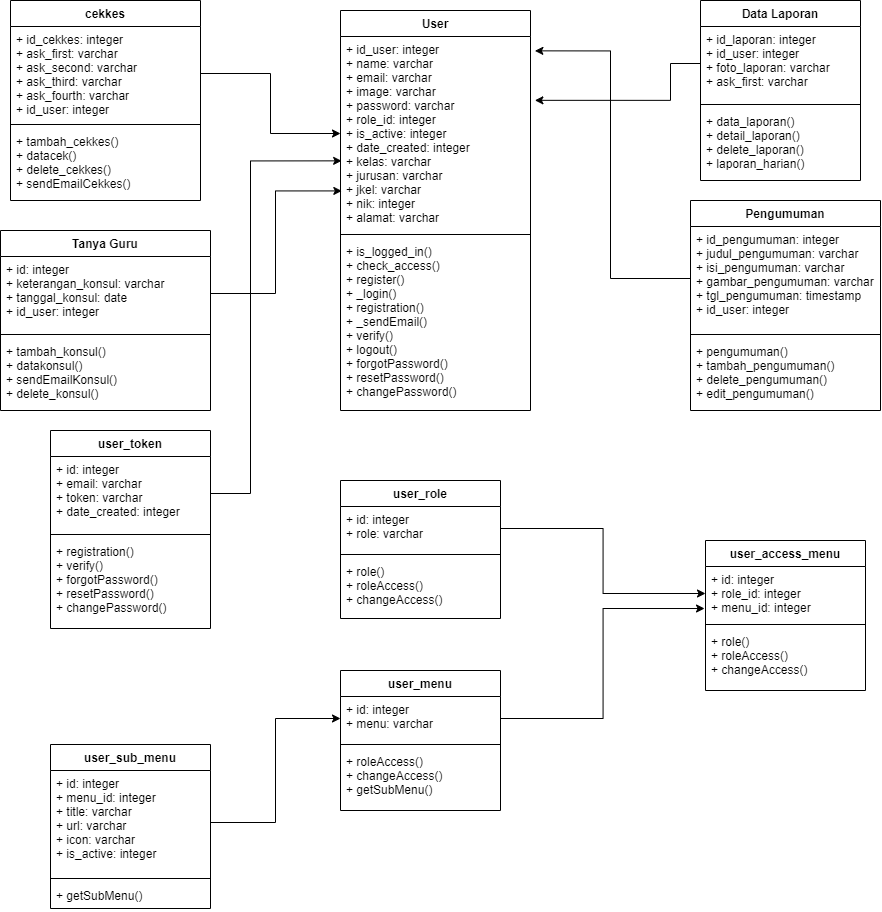

The diagram above was exported from draw.io. Its source (the exported page's mxGraphModel, read from the mxfile embedded in the PNG):
<mxGraphModel dx="1240" dy="743" grid="1" gridSize="10" guides="1" tooltips="1" connect="1" arrows="1" fold="1" page="1" pageScale="1" pageWidth="1100" pageHeight="1700" math="0" shadow="0">
  <root>
    <mxCell id="0" />
    <mxCell id="1" parent="0" />
    <mxCell id="hTVaw8ZOZBfyKQ_kJT47-13" value="Data Laporan" style="swimlane;fontStyle=1;align=center;verticalAlign=top;childLayout=stackLayout;horizontal=1;startSize=26;horizontalStack=0;resizeParent=1;resizeParentMax=0;resizeLast=0;collapsible=1;marginBottom=0;" vertex="1" parent="1">
      <mxGeometry x="840" y="151" width="160" height="180" as="geometry" />
    </mxCell>
    <mxCell id="hTVaw8ZOZBfyKQ_kJT47-14" value="+ id_laporan: integer&#10;+ id_user: integer&#10;+ foto_laporan: varchar&#10;+ ask_first: varchar&#10;" style="text;strokeColor=none;fillColor=none;align=left;verticalAlign=top;spacingLeft=4;spacingRight=4;overflow=hidden;rotatable=0;points=[[0,0.5],[1,0.5]];portConstraint=eastwest;" vertex="1" parent="hTVaw8ZOZBfyKQ_kJT47-13">
      <mxGeometry y="26" width="160" height="74" as="geometry" />
    </mxCell>
    <mxCell id="hTVaw8ZOZBfyKQ_kJT47-15" value="" style="line;strokeWidth=1;fillColor=none;align=left;verticalAlign=middle;spacingTop=-1;spacingLeft=3;spacingRight=3;rotatable=0;labelPosition=right;points=[];portConstraint=eastwest;" vertex="1" parent="hTVaw8ZOZBfyKQ_kJT47-13">
      <mxGeometry y="100" width="160" height="8" as="geometry" />
    </mxCell>
    <mxCell id="hTVaw8ZOZBfyKQ_kJT47-16" value="+ data_laporan()&#10;+ detail_laporan()&#10;+ delete_laporan()&#10;+ laporan_harian()&#10;" style="text;strokeColor=none;fillColor=none;align=left;verticalAlign=top;spacingLeft=4;spacingRight=4;overflow=hidden;rotatable=0;points=[[0,0.5],[1,0.5]];portConstraint=eastwest;" vertex="1" parent="hTVaw8ZOZBfyKQ_kJT47-13">
      <mxGeometry y="108" width="160" height="72" as="geometry" />
    </mxCell>
    <mxCell id="hTVaw8ZOZBfyKQ_kJT47-17" value="User" style="swimlane;fontStyle=1;align=center;verticalAlign=top;childLayout=stackLayout;horizontal=1;startSize=26;horizontalStack=0;resizeParent=1;resizeParentMax=0;resizeLast=0;collapsible=1;marginBottom=0;" vertex="1" parent="1">
      <mxGeometry x="480" y="161" width="190" height="400" as="geometry" />
    </mxCell>
    <mxCell id="hTVaw8ZOZBfyKQ_kJT47-18" value="+ id_user: integer&#10;+ name: varchar&#10;+ email: varchar&#10;+ image: varchar&#10;+ password: varchar&#10;+ role_id: integer&#10;+ is_active: integer&#10;+ date_created: integer&#10;+ kelas: varchar&#10;+ jurusan: varchar&#10;+ jkel: varchar&#10;+ nik: integer&#10;+ alamat: varchar" style="text;strokeColor=none;fillColor=none;align=left;verticalAlign=top;spacingLeft=4;spacingRight=4;overflow=hidden;rotatable=0;points=[[0,0.5],[1,0.5]];portConstraint=eastwest;" vertex="1" parent="hTVaw8ZOZBfyKQ_kJT47-17">
      <mxGeometry y="26" width="190" height="194" as="geometry" />
    </mxCell>
    <mxCell id="hTVaw8ZOZBfyKQ_kJT47-19" value="" style="line;strokeWidth=1;fillColor=none;align=left;verticalAlign=middle;spacingTop=-1;spacingLeft=3;spacingRight=3;rotatable=0;labelPosition=right;points=[];portConstraint=eastwest;" vertex="1" parent="hTVaw8ZOZBfyKQ_kJT47-17">
      <mxGeometry y="220" width="190" height="8" as="geometry" />
    </mxCell>
    <mxCell id="hTVaw8ZOZBfyKQ_kJT47-20" value="+ is_logged_in()&#10;+ check_access()&#10;+ register()&#10;+ _login()&#10;+ registration()&#10;+ _sendEmail()&#10;+ verify()&#10;+ logout()&#10;+ forgotPassword()&#10;+ resetPassword()&#10;+ changePassword()&#10;" style="text;strokeColor=none;fillColor=none;align=left;verticalAlign=top;spacingLeft=4;spacingRight=4;overflow=hidden;rotatable=0;points=[[0,0.5],[1,0.5]];portConstraint=eastwest;" vertex="1" parent="hTVaw8ZOZBfyKQ_kJT47-17">
      <mxGeometry y="228" width="190" height="172" as="geometry" />
    </mxCell>
    <mxCell id="hTVaw8ZOZBfyKQ_kJT47-21" value="cekkes" style="swimlane;fontStyle=1;align=center;verticalAlign=top;childLayout=stackLayout;horizontal=1;startSize=26;horizontalStack=0;resizeParent=1;resizeParentMax=0;resizeLast=0;collapsible=1;marginBottom=0;" vertex="1" parent="1">
      <mxGeometry x="150" y="151" width="190" height="200" as="geometry" />
    </mxCell>
    <mxCell id="hTVaw8ZOZBfyKQ_kJT47-22" value="+ id_cekkes: integer&#10;+ ask_first: varchar&#10;+ ask_second: varchar&#10;+ ask_third: varchar&#10;+ ask_fourth: varchar&#10;+ id_user: integer" style="text;strokeColor=none;fillColor=none;align=left;verticalAlign=top;spacingLeft=4;spacingRight=4;overflow=hidden;rotatable=0;points=[[0,0.5],[1,0.5]];portConstraint=eastwest;" vertex="1" parent="hTVaw8ZOZBfyKQ_kJT47-21">
      <mxGeometry y="26" width="190" height="94" as="geometry" />
    </mxCell>
    <mxCell id="hTVaw8ZOZBfyKQ_kJT47-23" value="" style="line;strokeWidth=1;fillColor=none;align=left;verticalAlign=middle;spacingTop=-1;spacingLeft=3;spacingRight=3;rotatable=0;labelPosition=right;points=[];portConstraint=eastwest;" vertex="1" parent="hTVaw8ZOZBfyKQ_kJT47-21">
      <mxGeometry y="120" width="190" height="8" as="geometry" />
    </mxCell>
    <mxCell id="hTVaw8ZOZBfyKQ_kJT47-24" value="+ tambah_cekkes()&#10;+ datacek()&#10;+ delete_cekkes()&#10;+ sendEmailCekkes()" style="text;strokeColor=none;fillColor=none;align=left;verticalAlign=top;spacingLeft=4;spacingRight=4;overflow=hidden;rotatable=0;points=[[0,0.5],[1,0.5]];portConstraint=eastwest;" vertex="1" parent="hTVaw8ZOZBfyKQ_kJT47-21">
      <mxGeometry y="128" width="190" height="72" as="geometry" />
    </mxCell>
    <mxCell id="hTVaw8ZOZBfyKQ_kJT47-37" value="Pengumuman" style="swimlane;fontStyle=1;align=center;verticalAlign=top;childLayout=stackLayout;horizontal=1;startSize=26;horizontalStack=0;resizeParent=1;resizeParentMax=0;resizeLast=0;collapsible=1;marginBottom=0;" vertex="1" parent="1">
      <mxGeometry x="830" y="351" width="190" height="210" as="geometry" />
    </mxCell>
    <mxCell id="hTVaw8ZOZBfyKQ_kJT47-38" value="+ id_pengumuman: integer&#10;+ judul_pengumuman: varchar&#10;+ isi_pengumuman: varchar&#10;+ gambar_pengumuman: varchar&#10;+ tgl_pengumuman: timestamp&#10;+ id_user: integer" style="text;strokeColor=none;fillColor=none;align=left;verticalAlign=top;spacingLeft=4;spacingRight=4;overflow=hidden;rotatable=0;points=[[0,0.5],[1,0.5]];portConstraint=eastwest;" vertex="1" parent="hTVaw8ZOZBfyKQ_kJT47-37">
      <mxGeometry y="26" width="190" height="104" as="geometry" />
    </mxCell>
    <mxCell id="hTVaw8ZOZBfyKQ_kJT47-39" value="" style="line;strokeWidth=1;fillColor=none;align=left;verticalAlign=middle;spacingTop=-1;spacingLeft=3;spacingRight=3;rotatable=0;labelPosition=right;points=[];portConstraint=eastwest;" vertex="1" parent="hTVaw8ZOZBfyKQ_kJT47-37">
      <mxGeometry y="130" width="190" height="8" as="geometry" />
    </mxCell>
    <mxCell id="hTVaw8ZOZBfyKQ_kJT47-40" value="+ pengumuman()&#10;+ tambah_pengumuman()&#10;+ delete_pengumuman()&#10;+ edit_pengumuman()" style="text;strokeColor=none;fillColor=none;align=left;verticalAlign=top;spacingLeft=4;spacingRight=4;overflow=hidden;rotatable=0;points=[[0,0.5],[1,0.5]];portConstraint=eastwest;" vertex="1" parent="hTVaw8ZOZBfyKQ_kJT47-37">
      <mxGeometry y="138" width="190" height="72" as="geometry" />
    </mxCell>
    <mxCell id="hTVaw8ZOZBfyKQ_kJT47-29" value="Tanya Guru" style="swimlane;fontStyle=1;align=center;verticalAlign=top;childLayout=stackLayout;horizontal=1;startSize=26;horizontalStack=0;resizeParent=1;resizeParentMax=0;resizeLast=0;collapsible=1;marginBottom=0;" vertex="1" parent="1">
      <mxGeometry x="140" y="381" width="210" height="180" as="geometry" />
    </mxCell>
    <mxCell id="hTVaw8ZOZBfyKQ_kJT47-30" value="+ id: integer&#10;+ keterangan_konsul: varchar&#10;+ tanggal_konsul: date&#10;+ id_user: integer&#10;" style="text;strokeColor=none;fillColor=none;align=left;verticalAlign=top;spacingLeft=4;spacingRight=4;overflow=hidden;rotatable=0;points=[[0,0.5],[1,0.5]];portConstraint=eastwest;" vertex="1" parent="hTVaw8ZOZBfyKQ_kJT47-29">
      <mxGeometry y="26" width="210" height="74" as="geometry" />
    </mxCell>
    <mxCell id="hTVaw8ZOZBfyKQ_kJT47-31" value="" style="line;strokeWidth=1;fillColor=none;align=left;verticalAlign=middle;spacingTop=-1;spacingLeft=3;spacingRight=3;rotatable=0;labelPosition=right;points=[];portConstraint=eastwest;" vertex="1" parent="hTVaw8ZOZBfyKQ_kJT47-29">
      <mxGeometry y="100" width="210" height="8" as="geometry" />
    </mxCell>
    <mxCell id="hTVaw8ZOZBfyKQ_kJT47-32" value="+ tambah_konsul()&#10;+ datakonsul()&#10;+ sendEmailKonsul()&#10;+ delete_konsul()" style="text;strokeColor=none;fillColor=none;align=left;verticalAlign=top;spacingLeft=4;spacingRight=4;overflow=hidden;rotatable=0;points=[[0,0.5],[1,0.5]];portConstraint=eastwest;" vertex="1" parent="hTVaw8ZOZBfyKQ_kJT47-29">
      <mxGeometry y="108" width="210" height="72" as="geometry" />
    </mxCell>
    <mxCell id="hTVaw8ZOZBfyKQ_kJT47-49" value="user_role" style="swimlane;fontStyle=1;align=center;verticalAlign=top;childLayout=stackLayout;horizontal=1;startSize=26;horizontalStack=0;resizeParent=1;resizeParentMax=0;resizeLast=0;collapsible=1;marginBottom=0;" vertex="1" parent="1">
      <mxGeometry x="480" y="631" width="160" height="138" as="geometry" />
    </mxCell>
    <mxCell id="hTVaw8ZOZBfyKQ_kJT47-50" value="+ id: integer&#10;+ role: varchar" style="text;strokeColor=none;fillColor=none;align=left;verticalAlign=top;spacingLeft=4;spacingRight=4;overflow=hidden;rotatable=0;points=[[0,0.5],[1,0.5]];portConstraint=eastwest;" vertex="1" parent="hTVaw8ZOZBfyKQ_kJT47-49">
      <mxGeometry y="26" width="160" height="44" as="geometry" />
    </mxCell>
    <mxCell id="hTVaw8ZOZBfyKQ_kJT47-51" value="" style="line;strokeWidth=1;fillColor=none;align=left;verticalAlign=middle;spacingTop=-1;spacingLeft=3;spacingRight=3;rotatable=0;labelPosition=right;points=[];portConstraint=eastwest;" vertex="1" parent="hTVaw8ZOZBfyKQ_kJT47-49">
      <mxGeometry y="70" width="160" height="8" as="geometry" />
    </mxCell>
    <mxCell id="hTVaw8ZOZBfyKQ_kJT47-52" value="+ role()&#10;+ roleAccess()&#10;+ changeAccess()" style="text;strokeColor=none;fillColor=none;align=left;verticalAlign=top;spacingLeft=4;spacingRight=4;overflow=hidden;rotatable=0;points=[[0,0.5],[1,0.5]];portConstraint=eastwest;" vertex="1" parent="hTVaw8ZOZBfyKQ_kJT47-49">
      <mxGeometry y="78" width="160" height="60" as="geometry" />
    </mxCell>
    <mxCell id="hTVaw8ZOZBfyKQ_kJT47-41" value="user_access_menu" style="swimlane;fontStyle=1;align=center;verticalAlign=top;childLayout=stackLayout;horizontal=1;startSize=26;horizontalStack=0;resizeParent=1;resizeParentMax=0;resizeLast=0;collapsible=1;marginBottom=0;" vertex="1" parent="1">
      <mxGeometry x="845" y="691" width="160" height="150" as="geometry" />
    </mxCell>
    <mxCell id="hTVaw8ZOZBfyKQ_kJT47-42" value="+ id: integer&#10;+ role_id: integer&#10;+ menu_id: integer" style="text;strokeColor=none;fillColor=none;align=left;verticalAlign=top;spacingLeft=4;spacingRight=4;overflow=hidden;rotatable=0;points=[[0,0.5],[1,0.5]];portConstraint=eastwest;" vertex="1" parent="hTVaw8ZOZBfyKQ_kJT47-41">
      <mxGeometry y="26" width="160" height="54" as="geometry" />
    </mxCell>
    <mxCell id="hTVaw8ZOZBfyKQ_kJT47-43" value="" style="line;strokeWidth=1;fillColor=none;align=left;verticalAlign=middle;spacingTop=-1;spacingLeft=3;spacingRight=3;rotatable=0;labelPosition=right;points=[];portConstraint=eastwest;" vertex="1" parent="hTVaw8ZOZBfyKQ_kJT47-41">
      <mxGeometry y="80" width="160" height="8" as="geometry" />
    </mxCell>
    <mxCell id="hTVaw8ZOZBfyKQ_kJT47-44" value="+ role()&#10;+ roleAccess()&#10;+ changeAccess()" style="text;strokeColor=none;fillColor=none;align=left;verticalAlign=top;spacingLeft=4;spacingRight=4;overflow=hidden;rotatable=0;points=[[0,0.5],[1,0.5]];portConstraint=eastwest;" vertex="1" parent="hTVaw8ZOZBfyKQ_kJT47-41">
      <mxGeometry y="88" width="160" height="62" as="geometry" />
    </mxCell>
    <mxCell id="hTVaw8ZOZBfyKQ_kJT47-62" style="edgeStyle=orthogonalEdgeStyle;rounded=0;orthogonalLoop=1;jettySize=auto;html=1;exitX=0;exitY=0.5;exitDx=0;exitDy=0;entryX=1.023;entryY=0.074;entryDx=0;entryDy=0;entryPerimeter=0;" edge="1" parent="1" source="hTVaw8ZOZBfyKQ_kJT47-38" target="hTVaw8ZOZBfyKQ_kJT47-18">
      <mxGeometry relative="1" as="geometry" />
    </mxCell>
    <mxCell id="hTVaw8ZOZBfyKQ_kJT47-63" style="edgeStyle=orthogonalEdgeStyle;rounded=0;orthogonalLoop=1;jettySize=auto;html=1;exitX=0;exitY=0.5;exitDx=0;exitDy=0;entryX=1.023;entryY=0.329;entryDx=0;entryDy=0;entryPerimeter=0;" edge="1" parent="1" source="hTVaw8ZOZBfyKQ_kJT47-14" target="hTVaw8ZOZBfyKQ_kJT47-18">
      <mxGeometry relative="1" as="geometry">
        <Array as="points">
          <mxPoint x="810" y="214" />
          <mxPoint x="810" y="251" />
        </Array>
      </mxGeometry>
    </mxCell>
    <mxCell id="hTVaw8ZOZBfyKQ_kJT47-64" style="edgeStyle=orthogonalEdgeStyle;rounded=0;orthogonalLoop=1;jettySize=auto;html=1;exitX=1;exitY=0.5;exitDx=0;exitDy=0;" edge="1" parent="1" source="hTVaw8ZOZBfyKQ_kJT47-22" target="hTVaw8ZOZBfyKQ_kJT47-18">
      <mxGeometry relative="1" as="geometry" />
    </mxCell>
    <mxCell id="hTVaw8ZOZBfyKQ_kJT47-65" style="edgeStyle=orthogonalEdgeStyle;rounded=0;orthogonalLoop=1;jettySize=auto;html=1;exitX=1;exitY=0.5;exitDx=0;exitDy=0;entryX=0.007;entryY=0.796;entryDx=0;entryDy=0;entryPerimeter=0;" edge="1" parent="1" source="hTVaw8ZOZBfyKQ_kJT47-30" target="hTVaw8ZOZBfyKQ_kJT47-18">
      <mxGeometry relative="1" as="geometry" />
    </mxCell>
    <mxCell id="hTVaw8ZOZBfyKQ_kJT47-45" value="user_menu" style="swimlane;fontStyle=1;align=center;verticalAlign=top;childLayout=stackLayout;horizontal=1;startSize=26;horizontalStack=0;resizeParent=1;resizeParentMax=0;resizeLast=0;collapsible=1;marginBottom=0;" vertex="1" parent="1">
      <mxGeometry x="480" y="821" width="160" height="140" as="geometry" />
    </mxCell>
    <mxCell id="hTVaw8ZOZBfyKQ_kJT47-46" value="+ id: integer&#10;+ menu: varchar" style="text;strokeColor=none;fillColor=none;align=left;verticalAlign=top;spacingLeft=4;spacingRight=4;overflow=hidden;rotatable=0;points=[[0,0.5],[1,0.5]];portConstraint=eastwest;" vertex="1" parent="hTVaw8ZOZBfyKQ_kJT47-45">
      <mxGeometry y="26" width="160" height="44" as="geometry" />
    </mxCell>
    <mxCell id="hTVaw8ZOZBfyKQ_kJT47-47" value="" style="line;strokeWidth=1;fillColor=none;align=left;verticalAlign=middle;spacingTop=-1;spacingLeft=3;spacingRight=3;rotatable=0;labelPosition=right;points=[];portConstraint=eastwest;" vertex="1" parent="hTVaw8ZOZBfyKQ_kJT47-45">
      <mxGeometry y="70" width="160" height="8" as="geometry" />
    </mxCell>
    <mxCell id="hTVaw8ZOZBfyKQ_kJT47-48" value="+ roleAccess()&#10;+ changeAccess()&#10;+ getSubMenu()" style="text;strokeColor=none;fillColor=none;align=left;verticalAlign=top;spacingLeft=4;spacingRight=4;overflow=hidden;rotatable=0;points=[[0,0.5],[1,0.5]];portConstraint=eastwest;" vertex="1" parent="hTVaw8ZOZBfyKQ_kJT47-45">
      <mxGeometry y="78" width="160" height="62" as="geometry" />
    </mxCell>
    <mxCell id="hTVaw8ZOZBfyKQ_kJT47-76" style="edgeStyle=orthogonalEdgeStyle;rounded=0;orthogonalLoop=1;jettySize=auto;html=1;exitX=1;exitY=0.5;exitDx=0;exitDy=0;" edge="1" parent="1" source="hTVaw8ZOZBfyKQ_kJT47-50" target="hTVaw8ZOZBfyKQ_kJT47-42">
      <mxGeometry relative="1" as="geometry" />
    </mxCell>
    <mxCell id="hTVaw8ZOZBfyKQ_kJT47-77" style="edgeStyle=orthogonalEdgeStyle;rounded=0;orthogonalLoop=1;jettySize=auto;html=1;exitX=1;exitY=0.5;exitDx=0;exitDy=0;entryX=-0.006;entryY=0.778;entryDx=0;entryDy=0;entryPerimeter=0;" edge="1" parent="1" source="hTVaw8ZOZBfyKQ_kJT47-46" target="hTVaw8ZOZBfyKQ_kJT47-42">
      <mxGeometry relative="1" as="geometry" />
    </mxCell>
    <mxCell id="hTVaw8ZOZBfyKQ_kJT47-57" value="user_token" style="swimlane;fontStyle=1;align=center;verticalAlign=top;childLayout=stackLayout;horizontal=1;startSize=26;horizontalStack=0;resizeParent=1;resizeParentMax=0;resizeLast=0;collapsible=1;marginBottom=0;" vertex="1" parent="1">
      <mxGeometry x="190" y="581" width="160" height="198" as="geometry" />
    </mxCell>
    <mxCell id="hTVaw8ZOZBfyKQ_kJT47-58" value="+ id: integer&#10;+ email: varchar&#10;+ token: varchar&#10;+ date_created: integer" style="text;strokeColor=none;fillColor=none;align=left;verticalAlign=top;spacingLeft=4;spacingRight=4;overflow=hidden;rotatable=0;points=[[0,0.5],[1,0.5]];portConstraint=eastwest;" vertex="1" parent="hTVaw8ZOZBfyKQ_kJT47-57">
      <mxGeometry y="26" width="160" height="74" as="geometry" />
    </mxCell>
    <mxCell id="hTVaw8ZOZBfyKQ_kJT47-59" value="" style="line;strokeWidth=1;fillColor=none;align=left;verticalAlign=middle;spacingTop=-1;spacingLeft=3;spacingRight=3;rotatable=0;labelPosition=right;points=[];portConstraint=eastwest;" vertex="1" parent="hTVaw8ZOZBfyKQ_kJT47-57">
      <mxGeometry y="100" width="160" height="8" as="geometry" />
    </mxCell>
    <mxCell id="hTVaw8ZOZBfyKQ_kJT47-60" value="+ registration()&#10;+ verify()&#10;+ forgotPassword()&#10;+ resetPassword()&#10;+ changePassword()" style="text;strokeColor=none;fillColor=none;align=left;verticalAlign=top;spacingLeft=4;spacingRight=4;overflow=hidden;rotatable=0;points=[[0,0.5],[1,0.5]];portConstraint=eastwest;" vertex="1" parent="hTVaw8ZOZBfyKQ_kJT47-57">
      <mxGeometry y="108" width="160" height="90" as="geometry" />
    </mxCell>
    <mxCell id="hTVaw8ZOZBfyKQ_kJT47-78" style="edgeStyle=orthogonalEdgeStyle;rounded=0;orthogonalLoop=1;jettySize=auto;html=1;exitX=1;exitY=0.5;exitDx=0;exitDy=0;entryX=0.006;entryY=0.641;entryDx=0;entryDy=0;entryPerimeter=0;" edge="1" parent="1" source="hTVaw8ZOZBfyKQ_kJT47-58" target="hTVaw8ZOZBfyKQ_kJT47-18">
      <mxGeometry relative="1" as="geometry">
        <Array as="points">
          <mxPoint x="390" y="644" />
          <mxPoint x="390" y="311" />
        </Array>
      </mxGeometry>
    </mxCell>
    <mxCell id="hTVaw8ZOZBfyKQ_kJT47-53" value="user_sub_menu" style="swimlane;fontStyle=1;align=center;verticalAlign=top;childLayout=stackLayout;horizontal=1;startSize=26;horizontalStack=0;resizeParent=1;resizeParentMax=0;resizeLast=0;collapsible=1;marginBottom=0;" vertex="1" parent="1">
      <mxGeometry x="190" y="895" width="160" height="164" as="geometry" />
    </mxCell>
    <mxCell id="hTVaw8ZOZBfyKQ_kJT47-54" value="+ id: integer&#10;+ menu_id: integer&#10;+ title: varchar&#10;+ url: varchar&#10;+ icon: varchar&#10;+ is_active: integer" style="text;strokeColor=none;fillColor=none;align=left;verticalAlign=top;spacingLeft=4;spacingRight=4;overflow=hidden;rotatable=0;points=[[0,0.5],[1,0.5]];portConstraint=eastwest;" vertex="1" parent="hTVaw8ZOZBfyKQ_kJT47-53">
      <mxGeometry y="26" width="160" height="104" as="geometry" />
    </mxCell>
    <mxCell id="hTVaw8ZOZBfyKQ_kJT47-55" value="" style="line;strokeWidth=1;fillColor=none;align=left;verticalAlign=middle;spacingTop=-1;spacingLeft=3;spacingRight=3;rotatable=0;labelPosition=right;points=[];portConstraint=eastwest;" vertex="1" parent="hTVaw8ZOZBfyKQ_kJT47-53">
      <mxGeometry y="130" width="160" height="8" as="geometry" />
    </mxCell>
    <mxCell id="hTVaw8ZOZBfyKQ_kJT47-56" value="+ getSubMenu()" style="text;strokeColor=none;fillColor=none;align=left;verticalAlign=top;spacingLeft=4;spacingRight=4;overflow=hidden;rotatable=0;points=[[0,0.5],[1,0.5]];portConstraint=eastwest;" vertex="1" parent="hTVaw8ZOZBfyKQ_kJT47-53">
      <mxGeometry y="138" width="160" height="26" as="geometry" />
    </mxCell>
    <mxCell id="hTVaw8ZOZBfyKQ_kJT47-80" style="edgeStyle=orthogonalEdgeStyle;rounded=0;orthogonalLoop=1;jettySize=auto;html=1;exitX=1;exitY=0.5;exitDx=0;exitDy=0;entryX=0;entryY=0.5;entryDx=0;entryDy=0;" edge="1" parent="1" source="hTVaw8ZOZBfyKQ_kJT47-54" target="hTVaw8ZOZBfyKQ_kJT47-46">
      <mxGeometry relative="1" as="geometry" />
    </mxCell>
  </root>
</mxGraphModel>